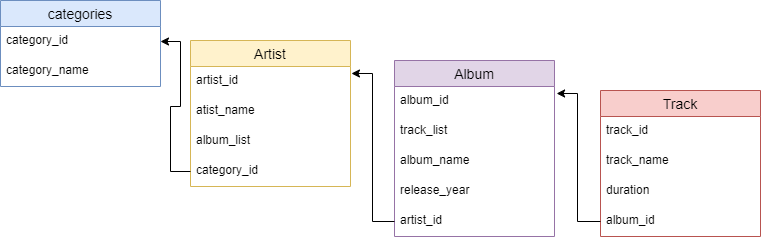

The diagram above was exported from draw.io. Its source (the exported page's mxGraphModel, read from the mxfile embedded in the PNG):
<mxGraphModel dx="1422" dy="794" grid="1" gridSize="10" guides="1" tooltips="1" connect="1" arrows="1" fold="1" page="1" pageScale="1" pageWidth="827" pageHeight="1169" math="0" shadow="0">
  <root>
    <mxCell id="0" />
    <mxCell id="1" parent="0" />
    <mxCell id="1YghT0EfdrAg6Aear9Iu-1" value="categories" style="swimlane;fontStyle=0;childLayout=stackLayout;horizontal=1;startSize=26;horizontalStack=0;resizeParent=1;resizeParentMax=0;resizeLast=0;collapsible=1;marginBottom=0;align=center;fontSize=14;fillColor=#dae8fc;strokeColor=#6c8ebf;" vertex="1" parent="1">
      <mxGeometry x="20" y="50" width="160" height="86" as="geometry" />
    </mxCell>
    <mxCell id="1YghT0EfdrAg6Aear9Iu-2" value="category_id" style="text;strokeColor=none;fillColor=none;spacingLeft=4;spacingRight=4;overflow=hidden;rotatable=0;points=[[0,0.5],[1,0.5]];portConstraint=eastwest;fontSize=12;" vertex="1" parent="1YghT0EfdrAg6Aear9Iu-1">
      <mxGeometry y="26" width="160" height="30" as="geometry" />
    </mxCell>
    <mxCell id="1YghT0EfdrAg6Aear9Iu-3" value="category_name" style="text;strokeColor=none;fillColor=none;spacingLeft=4;spacingRight=4;overflow=hidden;rotatable=0;points=[[0,0.5],[1,0.5]];portConstraint=eastwest;fontSize=12;" vertex="1" parent="1YghT0EfdrAg6Aear9Iu-1">
      <mxGeometry y="56" width="160" height="30" as="geometry" />
    </mxCell>
    <mxCell id="1YghT0EfdrAg6Aear9Iu-18" value="Artist" style="swimlane;fontStyle=0;childLayout=stackLayout;horizontal=1;startSize=26;horizontalStack=0;resizeParent=1;resizeParentMax=0;resizeLast=0;collapsible=1;marginBottom=0;align=center;fontSize=14;fillColor=#fff2cc;strokeColor=#d6b656;" vertex="1" parent="1">
      <mxGeometry x="210" y="90" width="160" height="146" as="geometry" />
    </mxCell>
    <mxCell id="1YghT0EfdrAg6Aear9Iu-19" value="artist_id    " style="text;strokeColor=none;fillColor=none;spacingLeft=4;spacingRight=4;overflow=hidden;rotatable=0;points=[[0,0.5],[1,0.5]];portConstraint=eastwest;fontSize=12;" vertex="1" parent="1YghT0EfdrAg6Aear9Iu-18">
      <mxGeometry y="26" width="160" height="30" as="geometry" />
    </mxCell>
    <mxCell id="1YghT0EfdrAg6Aear9Iu-41" value="atist_name" style="text;strokeColor=none;fillColor=none;spacingLeft=4;spacingRight=4;overflow=hidden;rotatable=0;points=[[0,0.5],[1,0.5]];portConstraint=eastwest;fontSize=12;" vertex="1" parent="1YghT0EfdrAg6Aear9Iu-18">
      <mxGeometry y="56" width="160" height="30" as="geometry" />
    </mxCell>
    <mxCell id="1YghT0EfdrAg6Aear9Iu-42" value="album_list" style="text;strokeColor=none;fillColor=none;spacingLeft=4;spacingRight=4;overflow=hidden;rotatable=0;points=[[0,0.5],[1,0.5]];portConstraint=eastwest;fontSize=12;" vertex="1" parent="1YghT0EfdrAg6Aear9Iu-18">
      <mxGeometry y="86" width="160" height="30" as="geometry" />
    </mxCell>
    <mxCell id="1YghT0EfdrAg6Aear9Iu-20" value="category_id" style="text;strokeColor=none;fillColor=none;spacingLeft=4;spacingRight=4;overflow=hidden;rotatable=0;points=[[0,0.5],[1,0.5]];portConstraint=eastwest;fontSize=12;" vertex="1" parent="1YghT0EfdrAg6Aear9Iu-18">
      <mxGeometry y="116" width="160" height="30" as="geometry" />
    </mxCell>
    <mxCell id="1YghT0EfdrAg6Aear9Iu-22" value="Album" style="swimlane;fontStyle=0;childLayout=stackLayout;horizontal=1;startSize=26;horizontalStack=0;resizeParent=1;resizeParentMax=0;resizeLast=0;collapsible=1;marginBottom=0;align=center;fontSize=14;fillColor=#e1d5e7;strokeColor=#9673a6;" vertex="1" parent="1">
      <mxGeometry x="414" y="110" width="160" height="176" as="geometry" />
    </mxCell>
    <mxCell id="1YghT0EfdrAg6Aear9Iu-23" value="album_id&#10;" style="text;strokeColor=none;fillColor=none;spacingLeft=4;spacingRight=4;overflow=hidden;rotatable=0;points=[[0,0.5],[1,0.5]];portConstraint=eastwest;fontSize=12;" vertex="1" parent="1YghT0EfdrAg6Aear9Iu-22">
      <mxGeometry y="26" width="160" height="30" as="geometry" />
    </mxCell>
    <mxCell id="1YghT0EfdrAg6Aear9Iu-36" value="track_list" style="text;strokeColor=none;fillColor=none;spacingLeft=4;spacingRight=4;overflow=hidden;rotatable=0;points=[[0,0.5],[1,0.5]];portConstraint=eastwest;fontSize=12;" vertex="1" parent="1YghT0EfdrAg6Aear9Iu-22">
      <mxGeometry y="56" width="160" height="30" as="geometry" />
    </mxCell>
    <mxCell id="1YghT0EfdrAg6Aear9Iu-35" value="album_name" style="text;strokeColor=none;fillColor=none;spacingLeft=4;spacingRight=4;overflow=hidden;rotatable=0;points=[[0,0.5],[1,0.5]];portConstraint=eastwest;fontSize=12;" vertex="1" parent="1YghT0EfdrAg6Aear9Iu-22">
      <mxGeometry y="86" width="160" height="30" as="geometry" />
    </mxCell>
    <mxCell id="1YghT0EfdrAg6Aear9Iu-37" value="release_year" style="text;strokeColor=none;fillColor=none;spacingLeft=4;spacingRight=4;overflow=hidden;rotatable=0;points=[[0,0.5],[1,0.5]];portConstraint=eastwest;fontSize=12;" vertex="1" parent="1YghT0EfdrAg6Aear9Iu-22">
      <mxGeometry y="116" width="160" height="30" as="geometry" />
    </mxCell>
    <mxCell id="1YghT0EfdrAg6Aear9Iu-24" value="artist_id" style="text;strokeColor=none;fillColor=none;spacingLeft=4;spacingRight=4;overflow=hidden;rotatable=0;points=[[0,0.5],[1,0.5]];portConstraint=eastwest;fontSize=12;" vertex="1" parent="1YghT0EfdrAg6Aear9Iu-22">
      <mxGeometry y="146" width="160" height="30" as="geometry" />
    </mxCell>
    <mxCell id="1YghT0EfdrAg6Aear9Iu-26" value="Track" style="swimlane;fontStyle=0;childLayout=stackLayout;horizontal=1;startSize=26;horizontalStack=0;resizeParent=1;resizeParentMax=0;resizeLast=0;collapsible=1;marginBottom=0;align=center;fontSize=14;fillColor=#f8cecc;strokeColor=#b85450;" vertex="1" parent="1">
      <mxGeometry x="620" y="140" width="160" height="146" as="geometry" />
    </mxCell>
    <mxCell id="1YghT0EfdrAg6Aear9Iu-27" value="track_id" style="text;strokeColor=none;fillColor=none;spacingLeft=4;spacingRight=4;overflow=hidden;rotatable=0;points=[[0,0.5],[1,0.5]];portConstraint=eastwest;fontSize=12;" vertex="1" parent="1YghT0EfdrAg6Aear9Iu-26">
      <mxGeometry y="26" width="160" height="30" as="geometry" />
    </mxCell>
    <mxCell id="1YghT0EfdrAg6Aear9Iu-28" value="track_name" style="text;strokeColor=none;fillColor=none;spacingLeft=4;spacingRight=4;overflow=hidden;rotatable=0;points=[[0,0.5],[1,0.5]];portConstraint=eastwest;fontSize=12;" vertex="1" parent="1YghT0EfdrAg6Aear9Iu-26">
      <mxGeometry y="56" width="160" height="30" as="geometry" />
    </mxCell>
    <mxCell id="1YghT0EfdrAg6Aear9Iu-29" value="duration" style="text;strokeColor=none;fillColor=none;spacingLeft=4;spacingRight=4;overflow=hidden;rotatable=0;points=[[0,0.5],[1,0.5]];portConstraint=eastwest;fontSize=12;" vertex="1" parent="1YghT0EfdrAg6Aear9Iu-26">
      <mxGeometry y="86" width="160" height="30" as="geometry" />
    </mxCell>
    <mxCell id="1YghT0EfdrAg6Aear9Iu-31" value="album_id" style="text;strokeColor=none;fillColor=none;spacingLeft=4;spacingRight=4;overflow=hidden;rotatable=0;points=[[0,0.5],[1,0.5]];portConstraint=eastwest;fontSize=12;" vertex="1" parent="1YghT0EfdrAg6Aear9Iu-26">
      <mxGeometry y="116" width="160" height="30" as="geometry" />
    </mxCell>
    <mxCell id="1YghT0EfdrAg6Aear9Iu-32" style="edgeStyle=orthogonalEdgeStyle;rounded=0;orthogonalLoop=1;jettySize=auto;html=1;exitX=0;exitY=0.5;exitDx=0;exitDy=0;entryX=1.013;entryY=0.233;entryDx=0;entryDy=0;entryPerimeter=0;" edge="1" parent="1" source="1YghT0EfdrAg6Aear9Iu-31" target="1YghT0EfdrAg6Aear9Iu-23">
      <mxGeometry relative="1" as="geometry" />
    </mxCell>
    <mxCell id="1YghT0EfdrAg6Aear9Iu-38" style="edgeStyle=orthogonalEdgeStyle;rounded=0;orthogonalLoop=1;jettySize=auto;html=1;exitX=0;exitY=0.5;exitDx=0;exitDy=0;entryX=1.006;entryY=0.233;entryDx=0;entryDy=0;entryPerimeter=0;" edge="1" parent="1" source="1YghT0EfdrAg6Aear9Iu-24" target="1YghT0EfdrAg6Aear9Iu-19">
      <mxGeometry relative="1" as="geometry" />
    </mxCell>
    <mxCell id="1YghT0EfdrAg6Aear9Iu-43" style="edgeStyle=orthogonalEdgeStyle;rounded=0;orthogonalLoop=1;jettySize=auto;html=1;exitX=0;exitY=0.5;exitDx=0;exitDy=0;" edge="1" parent="1" source="1YghT0EfdrAg6Aear9Iu-20" target="1YghT0EfdrAg6Aear9Iu-2">
      <mxGeometry relative="1" as="geometry" />
    </mxCell>
  </root>
</mxGraphModel>